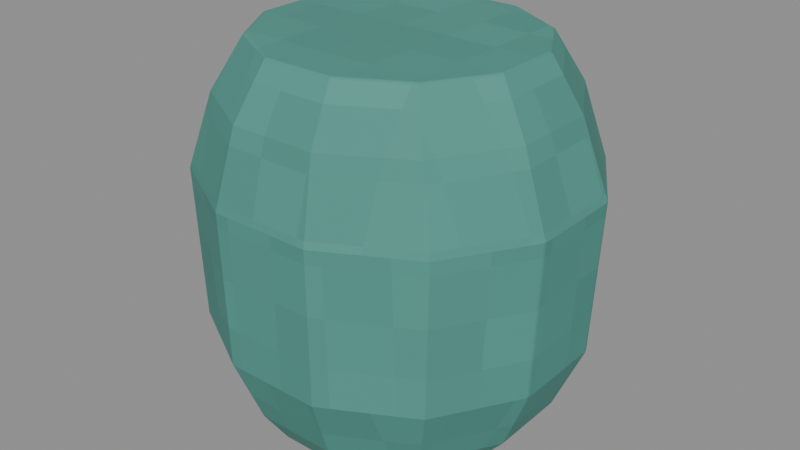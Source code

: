 # Source: Ceramic-body.blend  (saved by Blender 4.3.34; exported with 4.5.12 LTS)
import bpy
from mathutils import Matrix  # noqa: F401  (used for matrix-valued properties, if any)

bpy.ops.wm.read_factory_settings(use_empty=True)
scene = bpy.context.scene
scene.name = 'Isolated part'

# ---- collections
col_part_ceramic_body = bpy.data.collections.new('Part.Ceramic-body'); scene.collection.children.link(col_part_ceramic_body)

# ---- images (referenced by path relative to the original .blend; pixels are not part of the script)
import os
ASSET_DIR = os.environ.get("B2B_ASSET_DIR", "")  # directory of the original .blend (textures are referenced by path, not embedded)
HERE = os.path.dirname(os.path.abspath(__file__))  # packed textures are extracted next to this script under _unpacked/

def load_image(name, relpath, width, height, colorspace="sRGB"):
    """Load a texture the original file referenced (path relative to the .blend, or extracted next to this script)."""
    p = next((c for c in (os.path.join(HERE, relpath), os.path.join(ASSET_DIR, relpath)) if relpath and os.path.exists(c)), "")
    if p:
        img = bpy.data.images.load(p, check_existing=True)
        img.name = name
    else:  # same state as the original file: an image datablock whose file is absent (Cycles renders it pink)
        img = bpy.data.images.new(name, width, height)
        img.source = "FILE"
        img.filepath = "//" + (relpath or name)
    img.colorspace_settings.name = colorspace
    return img
img_minecraft___seafoam_glaze = load_image('Minecraft • Seafoam glaze', '_unpacked/Seafoam_glaze.048a04f7.png', 32, 32, 'sRGB')

# ---- materials (node trees are filled in below, after node groups)
mat_minecraft___seafoam_glaze = bpy.data.materials.new('Minecraft / Seafoam glaze')
mat_minecraft___seafoam_glaze.diffuse_color = (0.2941, 0.5647, 0.5176, 1.0)

# ---- material node trees
mat_minecraft___seafoam_glaze.use_nodes = True; mat_minecraft___seafoam_glaze.node_tree.nodes.clear()
_N = mat_minecraft___seafoam_glaze.node_tree.nodes; _L = mat_minecraft___seafoam_glaze.node_tree.links
n0 = _N.new('ShaderNodeBsdfPrincipled'); n0.name = 'Principled BSDF'; n0.location = (10, 300)
n0.inputs[2].default_value = 0.85
n1 = _N.new('ShaderNodeOutputMaterial'); n1.name = 'Material Output'; n1.location = (300, 300)
n2 = _N.new('ShaderNodeTexImage'); n2.name = 'Image Texture'; n2.location = (-580, 280)
n2.image = img_minecraft___seafoam_glaze
n2.interpolation = 'Closest'
_L.new(n0.outputs[0], n1.inputs[0])
_L.new(n2.outputs[0], n0.inputs[0])
n1.is_active_output = True

# ---- meshes
me_seafoampitcher_ceramic_body_001 = bpy.data.meshes.new('SeafoamPitcher.Ceramic-body.001')
me_seafoampitcher_ceramic_body_001.from_pydata([(0.09756, 0.02666, 0.0), (0.07142, 0.07283, 0.0), (0.02614, 0.09949, 0.0), (-0.02614, 0.09949, 0.0), (-0.07142, 0.07283, 0.0), (-0.09756, 0.02666, 0.0), (-0.09756, -0.02666, 0.0), (-0.07142, -0.07283, 0.0), (-0.02614, -0.09949, 0.0), (0.02614, -0.09949, 0.0), (0.07142, -0.07283, 0.0), (0.09756, -0.02666, 0.0), (0.1207, 0.03132, 0.027), (0.08839, 0.08556, 0.027), (0.03235, 0.1169, 0.027), (-0.03235, 0.1169, 0.027), (-0.08839, 0.08556, 0.027), (-0.1207, 0.03132, 0.027), (-0.1207, -0.03132, 0.027), (-0.08839, -0.08556, 0.027), (-0.03235, -0.1169, 0.027), (0.03235, -0.1169, 0.027), (0.08839, -0.08556, 0.027), (0.1207, -0.03132, 0.027), (0.143, 0.03675, 0.08), (0.1047, 0.1004, 0.08), (0.03831, 0.1372, 0.08), (-0.03831, 0.1372, 0.08), (-0.1047, 0.1004, 0.08), (-0.143, 0.03675, 0.08), (-0.143, -0.03675, 0.08), (-0.1047, -0.1004, 0.08), (-0.03831, -0.1372, 0.08), (0.03831, -0.1372, 0.08), (0.1047, -0.1004, 0.08), (0.143, -0.03675, 0.08), (0.1488, 0.03753, 0.2), (0.1089, 0.1025, 0.2), (0.03986, 0.1401, 0.2), (-0.03986, 0.1401, 0.2), (-0.1089, 0.1025, 0.2), (-0.1488, 0.03753, 0.2), (-0.1488, -0.03753, 0.2), (-0.1089, -0.1025, 0.2), (-0.03986, -0.1401, 0.2), (0.03986, -0.1401, 0.2), (0.1089, -0.1025, 0.2), (0.1488, -0.03753, 0.2), (0.1275, 0.03339, 0.258), (0.09334, 0.09122, 0.258), (0.03416, 0.1246, 0.258), (-0.03416, 0.1246, 0.258), (-0.09334, 0.09122, 0.258), (-0.1275, 0.03339, 0.258), (-0.1275, -0.03339, 0.258), (-0.09334, -0.09122, 0.258), (-0.03416, -0.1246, 0.258), (0.03416, -0.1246, 0.258), (0.09334, -0.09122, 0.258), (0.1275, -0.03339, 0.258), (0.1043, 0.02666, 0.298), (0.07637, 0.07283, 0.298), (0.02795, 0.09949, 0.298), (-0.02795, 0.09949, 0.298), (-0.07637, 0.07283, 0.298), (-0.1043, 0.02666, 0.298), (-0.1043, -0.02666, 0.298), (-0.07637, -0.07283, 0.298), (-0.02795, -0.09949, 0.298), (0.02795, -0.09949, 0.298), (0.07637, -0.07283, 0.298), (0.1043, -0.02666, 0.298)], [], [(11, 10, 9, 8, 7, 6, 5, 4, 3, 2, 1, 0), (0, 1, 13, 12), (1, 2, 14, 13), (2, 3, 15, 14), (3, 4, 16, 15), (4, 5, 17, 16), (5, 6, 18, 17), (6, 7, 19, 18), (7, 8, 20, 19), (8, 9, 21, 20), (9, 10, 22, 21), (10, 11, 23, 22), (11, 0, 12, 23), (12, 13, 25, 24), (13, 14, 26, 25), (14, 15, 27, 26), (15, 16, 28, 27), (16, 17, 29, 28), (17, 18, 30, 29), (18, 19, 31, 30), (19, 20, 32, 31), (20, 21, 33, 32), (21, 22, 34, 33), (22, 23, 35, 34), (23, 12, 24, 35), (24, 25, 37, 36), (25, 26, 38, 37), (26, 27, 39, 38), (27, 28, 40, 39), (28, 29, 41, 40), (29, 30, 42, 41), (30, 31, 43, 42), (31, 32, 44, 43), (32, 33, 45, 44), (33, 34, 46, 45), (34, 35, 47, 46), (35, 24, 36, 47), (36, 37, 49, 48), (37, 38, 50, 49), (38, 39, 51, 50), (39, 40, 52, 51), (40, 41, 53, 52), (41, 42, 54, 53), (42, 43, 55, 54), (43, 44, 56, 55), (44, 45, 57, 56), (45, 46, 58, 57), (46, 47, 59, 58), (47, 36, 48, 59), (48, 49, 61, 60), (49, 50, 62, 61), (50, 51, 63, 62), (51, 52, 64, 63), (52, 53, 65, 64), (53, 54, 66, 65), (54, 55, 67, 66), (55, 56, 68, 67), (56, 57, 69, 68), (57, 58, 70, 69), (58, 59, 71, 70), (59, 48, 60, 71), (60, 61, 62, 63, 64, 65, 66, 67, 68, 69, 70, 71)])
_uv = me_seafoampitcher_ceramic_body_001.uv_layers.new(name='UV0.Surface')
_uv.uv.foreach_set('vector', [0.8896, 0.3826, 0.8527, 0.3617, 0.8314, 0.3254, 0.8314, 0.2836, 0.8527, 0.2474, 0.8896, 0.2265, 0.9323, 0.2265, 0.9692, 0.2474, 0.9905, 0.2836, 0.9905, 0.3254, 0.9692, 0.3617, 0.9323, 0.3826, 0.9323, 0.3045, 0.9692, 0.3045, 0.9794, 0.3261, 0.936, 0.3261, 0.9681, 0.3045, 0.9319, 0.3045, 0.9368, 0.3261, 0.9817, 0.3261, 0.9319, 0.3045, 0.89, 0.3045, 0.8851, 0.3261, 0.9368, 0.3261, 0.89, 0.3045, 0.8538, 0.3045, 0.8402, 0.3261, 0.8851, 0.3261, 0.9692, 0.3045, 0.9323, 0.3045, 0.936, 0.3261, 0.9794, 0.3261, 0.9323, 0.3045, 0.8896, 0.3045, 0.8859, 0.3261, 0.936, 0.3261, 0.8896, 0.3045, 0.8527, 0.3045, 0.8425, 0.3261, 0.8859, 0.3261, 0.8538, 0.3045, 0.89, 0.3045, 0.8851, 0.3261, 0.8402, 0.3261, 0.89, 0.3045, 0.9319, 0.3045, 0.9368, 0.3261, 0.8851, 0.3261, 0.9319, 0.3045, 0.9681, 0.3045, 0.9817, 0.3261, 0.9368, 0.3261, 0.8527, 0.3045, 0.8896, 0.3045, 0.8859, 0.3261, 0.8425, 0.3261, 0.8896, 0.3045, 0.9323, 0.3045, 0.936, 0.3261, 0.8859, 0.3261, 0.936, 0.3261, 0.9794, 0.3261, 0.9913, 0.3685, 0.9404, 0.3685, 0.9817, 0.3261, 0.9368, 0.3261, 0.9416, 0.3685, 0.9947, 0.3685, 0.9368, 0.3261, 0.8851, 0.3261, 0.8803, 0.3685, 0.9416, 0.3685, 0.8851, 0.3261, 0.8402, 0.3261, 0.8272, 0.3685, 0.8803, 0.3685, 0.9794, 0.3261, 0.936, 0.3261, 0.9404, 0.3685, 0.9913, 0.3685, 0.936, 0.3261, 0.8859, 0.3261, 0.8815, 0.3685, 0.9404, 0.3685, 0.8859, 0.3261, 0.8425, 0.3261, 0.8306, 0.3685, 0.8815, 0.3685, 0.8402, 0.3261, 0.8851, 0.3261, 0.8803, 0.3685, 0.8272, 0.3685, 0.8851, 0.3261, 0.9368, 0.3261, 0.9416, 0.3685, 0.8803, 0.3685, 0.9368, 0.3261, 0.9817, 0.3261, 0.9947, 0.3685, 0.9416, 0.3685, 0.8425, 0.3261, 0.8859, 0.3261, 0.8815, 0.3685, 0.8306, 0.3685, 0.8859, 0.3261, 0.936, 0.3261, 0.9404, 0.3685, 0.8815, 0.3685, 0.9749, 0.3339, 0.9749, 0.3849, 1.071, 0.3866, 1.071, 0.3346, 0.9749, 0.3883, 0.9749, 0.3352, 1.071, 0.3364, 1.071, 0.3917, 0.9749, 0.3352, 0.9749, 0.2739, 1.071, 0.2726, 1.071, 0.3364, 0.9749, 0.2739, 0.9749, 0.2208, 1.071, 0.2174, 1.071, 0.2726, 0.9749, 0.3849, 0.9749, 0.3339, 1.071, 0.3346, 1.071, 0.3866, 0.9749, 0.3339, 0.9749, 0.2751, 1.071, 0.2745, 1.071, 0.3346, 0.9749, 0.2751, 0.9749, 0.2242, 1.071, 0.2225, 1.071, 0.2745, 0.9749, 0.2208, 0.9749, 0.2739, 1.071, 0.2726, 1.071, 0.2174, 0.9749, 0.2739, 0.9749, 0.3352, 1.071, 0.3364, 1.071, 0.2726, 0.9749, 0.3352, 0.9749, 0.3883, 1.071, 0.3917, 1.071, 0.3364, 0.9749, 0.2242, 0.9749, 0.2751, 1.071, 0.2745, 1.071, 0.2225, 0.9749, 0.2751, 0.9749, 0.3339, 1.071, 0.3346, 1.071, 0.2745, 0.941, 0.4645, 0.993, 0.4645, 0.9839, 0.5109, 0.9377, 0.5109, 0.9981, 0.4645, 0.9428, 0.4645, 0.9383, 0.5109, 0.9856, 0.5109, 0.9428, 0.4645, 0.8791, 0.4645, 0.8836, 0.5109, 0.9383, 0.5109, 0.8791, 0.4645, 0.8238, 0.4645, 0.8363, 0.5109, 0.8836, 0.5109, 0.993, 0.4645, 0.941, 0.4645, 0.9377, 0.5109, 0.9839, 0.5109, 0.941, 0.4645, 0.8809, 0.4645, 0.8842, 0.5109, 0.9377, 0.5109, 0.8809, 0.4645, 0.8289, 0.4645, 0.838, 0.5109, 0.8842, 0.5109, 0.8238, 0.4645, 0.8791, 0.4645, 0.8836, 0.5109, 0.8363, 0.5109, 0.8791, 0.4645, 0.9428, 0.4645, 0.9383, 0.5109, 0.8836, 0.5109, 0.9428, 0.4645, 0.9981, 0.4645, 0.9856, 0.5109, 0.9383, 0.5109, 0.8289, 0.4645, 0.8809, 0.4645, 0.8842, 0.5109, 0.838, 0.5109, 0.8809, 0.4645, 0.941, 0.4645, 0.9377, 0.5109, 0.8842, 0.5109, 0.9377, 0.5109, 0.9839, 0.5109, 0.9692, 0.5429, 0.9323, 0.5429, 0.9856, 0.5109, 0.9383, 0.5109, 0.9333, 0.5429, 0.972, 0.5429, 0.9383, 0.5109, 0.8836, 0.5109, 0.8886, 0.5429, 0.9333, 0.5429, 0.8836, 0.5109, 0.8363, 0.5109, 0.8499, 0.5429, 0.8886, 0.5429, 0.9839, 0.5109, 0.9377, 0.5109, 0.9323, 0.5429, 0.9692, 0.5429, 0.9377, 0.5109, 0.8842, 0.5109, 0.8896, 0.5429, 0.9323, 0.5429, 0.8842, 0.5109, 0.838, 0.5109, 0.8527, 0.5429, 0.8896, 0.5429, 0.8363, 0.5109, 0.8836, 0.5109, 0.8886, 0.5429, 0.8499, 0.5429, 0.8836, 0.5109, 0.9383, 0.5109, 0.9333, 0.5429, 0.8886, 0.5429, 0.9383, 0.5109, 0.9856, 0.5109, 0.972, 0.5429, 0.9333, 0.5429, 0.838, 0.5109, 0.8842, 0.5109, 0.8896, 0.5429, 0.8527, 0.5429, 0.8842, 0.5109, 0.9377, 0.5109, 0.9323, 0.5429, 0.8896, 0.5429, 0.9944, 0.3259, 0.972, 0.3628, 0.9333, 0.3841, 0.8886, 0.3841, 0.8499, 0.3628, 0.8275, 0.3259, 0.8275, 0.2832, 0.8499, 0.2463, 0.8886, 0.2249, 0.9333, 0.2249, 0.972, 0.2463, 0.9944, 0.2832])
_uv.active_render = True
_uv = me_seafoampitcher_ceramic_body_001.uv_layers.new(name='UV1.Paint')
_uv.uv.foreach_set('vector', [3.3e-09, 0.7057, 0.02654, 0.6586, 0.07252, 0.6314, 0.1256, 0.6314, 0.1716, 0.6586, 0.1981, 0.7057, 0.1981, 0.7602, 0.1716, 0.8073, 0.1256, 0.8345, 0.07252, 0.8345, 0.02654, 0.8073, 3.3e-09, 0.7602, 0.5438, 0.8877, 0.4969, 0.8886, 0.484, 0.8605, 0.5391, 0.8594, 0.1831, 0.6191, 0.1371, 0.618, 0.1434, 0.5898, 0.2003, 0.591, 0.1371, 0.618, 0.08403, 0.618, 0.07772, 0.5898, 0.1434, 0.5898, 0.08403, 0.618, 0.03805, 0.6191, 0.02082, 0.591, 0.07772, 0.5898, 0.8653, 0.8886, 0.8184, 0.8877, 0.8231, 0.8594, 0.8782, 0.8605, 0.8184, 0.8877, 0.7642, 0.8877, 0.7595, 0.8594, 0.8231, 0.8594, 0.7642, 0.8877, 0.7174, 0.8886, 0.7044, 0.8605, 0.7595, 0.8594, 0.4165, 0.6191, 0.3705, 0.618, 0.3768, 0.5898, 0.4337, 0.591, 0.3705, 0.618, 0.3174, 0.618, 0.3111, 0.5898, 0.3768, 0.5898, 0.3174, 0.618, 0.2714, 0.6191, 0.2542, 0.591, 0.3111, 0.5898, 0.6448, 0.8886, 0.5979, 0.8877, 0.6027, 0.8594, 0.6577, 0.8605, 0.5979, 0.8877, 0.5438, 0.8877, 0.5391, 0.8594, 0.6027, 0.8594, 0.5391, 0.8594, 0.484, 0.8605, 0.4689, 0.8059, 0.5335, 0.8047, 0.2003, 0.591, 0.1434, 0.5898, 0.1495, 0.5349, 0.2168, 0.5364, 0.1434, 0.5898, 0.07772, 0.5898, 0.07167, 0.5349, 0.1495, 0.5349, 0.07772, 0.5898, 0.02082, 0.591, 0.004308, 0.5364, 0.07167, 0.5349, 0.8782, 0.8605, 0.8231, 0.8594, 0.8286, 0.8047, 0.8933, 0.8059, 0.8231, 0.8594, 0.7595, 0.8594, 0.754, 0.8047, 0.8286, 0.8047, 0.7595, 0.8594, 0.7044, 0.8605, 0.6894, 0.8059, 0.754, 0.8047, 0.4337, 0.591, 0.3768, 0.5898, 0.3828, 0.5349, 0.4502, 0.5364, 0.3768, 0.5898, 0.3111, 0.5898, 0.305, 0.5349, 0.3828, 0.5349, 0.3111, 0.5898, 0.2542, 0.591, 0.2377, 0.5364, 0.305, 0.5349, 0.6577, 0.8605, 0.6027, 0.8594, 0.6082, 0.8047, 0.6728, 0.8059, 0.6027, 0.8594, 0.5391, 0.8594, 0.5335, 0.8047, 0.6082, 0.8047, 0.5335, 0.8047, 0.4689, 0.8059, 0.4668, 0.6833, 0.5328, 0.682, 0.2168, 0.5364, 0.1495, 0.5349, 0.151, 0.4124, 0.2211, 0.4139, 0.1495, 0.5349, 0.07167, 0.5349, 0.0701, 0.4124, 0.151, 0.4124, 0.07167, 0.5349, 0.004308, 0.5364, 3.3e-09, 0.4139, 0.0701, 0.4124, 0.8933, 0.8059, 0.8286, 0.8047, 0.8294, 0.682, 0.8954, 0.6833, 0.8286, 0.8047, 0.754, 0.8047, 0.7532, 0.682, 0.8294, 0.682, 0.754, 0.8047, 0.6894, 0.8059, 0.6872, 0.6833, 0.7532, 0.682, 0.4502, 0.5364, 0.3828, 0.5349, 0.3844, 0.4124, 0.4545, 0.4139, 0.3828, 0.5349, 0.305, 0.5349, 0.3035, 0.4124, 0.3844, 0.4124, 0.305, 0.5349, 0.2377, 0.5364, 0.2334, 0.4139, 0.3035, 0.4124, 0.6728, 0.8059, 0.6082, 0.8047, 0.609, 0.682, 0.675, 0.6833, 0.6082, 0.8047, 0.5335, 0.8047, 0.5328, 0.682, 0.609, 0.682, 0.5328, 0.682, 0.4668, 0.6833, 0.4782, 0.6246, 0.537, 0.6235, 0.2211, 0.4139, 0.151, 0.4124, 0.1453, 0.3538, 0.2053, 0.3552, 0.151, 0.4124, 0.0701, 0.4124, 0.07588, 0.3538, 0.1453, 0.3538, 0.0701, 0.4124, 3.3e-09, 0.4139, 0.0158, 0.3552, 0.07588, 0.3538, 0.8954, 0.6833, 0.8294, 0.682, 0.8252, 0.6235, 0.8839, 0.6246, 0.8294, 0.682, 0.7532, 0.682, 0.7574, 0.6235, 0.8252, 0.6235, 0.7532, 0.682, 0.6872, 0.6833, 0.6987, 0.6246, 0.7574, 0.6235, 0.4545, 0.4139, 0.3844, 0.4124, 0.3786, 0.3538, 0.4387, 0.3552, 0.3844, 0.4124, 0.3035, 0.4124, 0.3093, 0.3538, 0.3786, 0.3538, 0.3035, 0.4124, 0.2334, 0.4139, 0.2492, 0.3552, 0.3093, 0.3538, 0.675, 0.6833, 0.609, 0.682, 0.6048, 0.6235, 0.6635, 0.6246, 0.609, 0.682, 0.5328, 0.682, 0.537, 0.6235, 0.6048, 0.6235, 0.537, 0.6235, 0.4782, 0.6246, 0.4969, 0.5844, 0.5438, 0.5835, 0.2053, 0.3552, 0.1453, 0.3538, 0.139, 0.314, 0.1881, 0.3151, 0.1453, 0.3538, 0.07588, 0.3538, 0.08219, 0.314, 0.139, 0.314, 0.07588, 0.3538, 0.0158, 0.3552, 0.03303, 0.3151, 0.08219, 0.314, 0.8839, 0.6246, 0.8252, 0.6235, 0.8184, 0.5835, 0.8653, 0.5844, 0.8252, 0.6235, 0.7574, 0.6235, 0.7642, 0.5835, 0.8184, 0.5835, 0.7574, 0.6235, 0.6987, 0.6246, 0.7174, 0.5844, 0.7642, 0.5835, 0.4387, 0.3552, 0.3786, 0.3538, 0.3723, 0.314, 0.4215, 0.3151, 0.3786, 0.3538, 0.3093, 0.3538, 0.3156, 0.314, 0.3723, 0.314, 0.3093, 0.3538, 0.2492, 0.3552, 0.2664, 0.3151, 0.3156, 0.314, 0.6635, 0.6246, 0.6048, 0.6235, 0.5979, 0.5835, 0.6448, 0.5844, 0.6048, 0.6235, 0.537, 0.6235, 0.5438, 0.5835, 0.5979, 0.5835, 0.7253, 9.004e-09, 0.7722, 0.02853, 0.7993, 0.07796, 0.7993, 0.135, 0.7722, 0.1845, 0.7253, 0.213, 0.6712, 0.213, 0.6243, 0.1845, 0.5972, 0.135, 0.5972, 0.07796, 0.6243, 0.02853, 0.6712, 4.739e-09])
me_seafoampitcher_ceramic_body_001.materials.append(mat_minecraft___seafoam_glaze)
me_seafoampitcher_ceramic_body_001.update()

# ---- objects
ob_ceramic_body = bpy.data.objects.new('Ceramic-body', me_seafoampitcher_ceramic_body_001)

# ---- transforms, parenting, visibility, modifiers, constraints
ob_ceramic_body.location = (0.0, 0.0, 0.0)
_m = ob_ceramic_body.modifiers.new('Hand-finished edges', 'BEVEL')
_m.width = 0.0017
_m.width_pct = 0.0017
_m.harden_normals = True

# ---- collection membership
col_part_ceramic_body.objects.link(ob_ceramic_body)

# ---- scene / render settings (as saved in the file)
scene.frame_start = 1; scene.frame_end = 250; scene.frame_set(1)
scene.render.engine = 'BLENDER_EEVEE_NEXT'
scene.render.image_settings.exr_codec = 'NONE'
scene.render.simplify_subdivision_render = 0
scene.render.simplify_child_particles_render = 0.0
scene.eevee.use_volume_custom_range = False
scene.eevee.use_fast_gi = False
scene.eevee.use_shadows = False
scene.view_settings.white_balance_temperature = 0.0
scene.view_settings.white_balance_tint = 0.0
scene.view_settings.white_balance_whitepoint = (2.97, 0.5193, -0.0414)
bpy.context.view_layer.update()

# ---- added for rendering (the .blend has no active camera and no usable light): camera, sun + grey world if the file has none
cam_auto = bpy.data.cameras.new('AutoCamera')
cam_auto.lens = 50.0
cam_auto.sensor_width = 36.0
cam_auto.clip_end = 1000.0
ob_auto_camera = bpy.data.objects.new('AutoCamera', cam_auto)
scene.collection.objects.link(ob_auto_camera)
ob_auto_camera.location = (0.467929, -0.561515, 0.523343)
ob_auto_camera.rotation_euler = (1.09748, -7.21219e-08, 0.694738)
scene.camera = ob_auto_camera
light_auto_sun = bpy.data.lights.new('AutoSun', 'SUN')
light_auto_sun.energy = 3.0
light_auto_sun.angle = 0.0523599
ob_auto_sun = bpy.data.objects.new('AutoSun', light_auto_sun)
scene.collection.objects.link(ob_auto_sun)
ob_auto_sun.rotation_euler = (0.872665, 0.174533, 0.523599)
if scene.world is None:
    world_auto = bpy.data.worlds.new('AutoWorld')
    world_auto.color = (0.3, 0.3, 0.3)
    scene.world = world_auto
bpy.context.view_layer.update()
